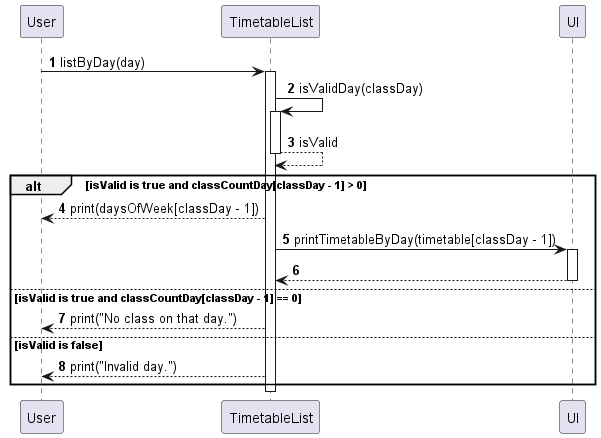

The diagram above was rendered by PlantUML. Its source (embedded in the PNG):
@startuml
'https://plantuml.com/sequence-diagram

autonumber
participant "User" as user
participant "TimetableList" as timetableList
participant "UI" as ui

user -> timetableList: listByDay(day)
activate timetableList

timetableList -> timetableList: isValidDay(classDay)
activate timetableList
timetableList --> timetableList: isValid
deactivate timetableList

alt isValid is true and classCountDay[classDay - 1] > 0
    timetableList --> user: print(daysOfWeek[classDay - 1])
    timetableList -> ui: printTimetableByDay(timetable[classDay - 1])
    activate ui
    ui --> timetableList
    deactivate ui
else isValid is true and classCountDay[classDay - 1] == 0
    timetableList --> user: print("No class on that day.")
else isValid is false
    timetableList --> user: print("Invalid day.")
end

deactivate timetableList

@enduml